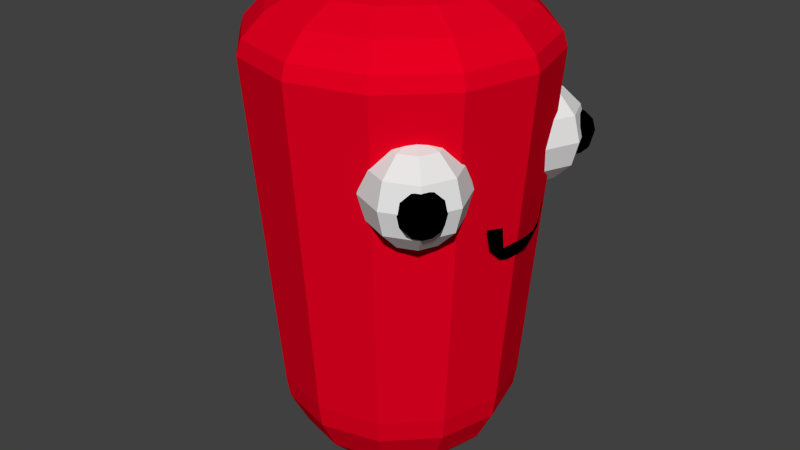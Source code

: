 # Source: Dude.blend  (saved by Blender 2.70.0; exported with 4.5.12 LTS)
import bpy
from mathutils import Matrix  # noqa: F401  (used for matrix-valued properties, if any)

bpy.ops.wm.read_factory_settings(use_empty=True)
scene = bpy.context.scene
scene.name = 'Scene'

# ---- collections
col_collection_1 = bpy.data.collections.new('Collection 1'); scene.collection.children.link(col_collection_1)

# ---- materials (node trees are filled in below, after node groups)
mat_pupil = bpy.data.materials.new('Pupil')
mat_pupil.alpha_threshold = 0.0
mat_pupil.use_transparent_shadow = False
mat_pupil.diffuse_color = (0.0, 0.0, 0.0, 1.0)
mat_pupil.roughness = 0.5
mat_pupil.line_color = (0.0, 0.0, 0.0, 1.0)
mat_eye = bpy.data.materials.new('Eye')
mat_eye.alpha_threshold = 0.0
mat_eye.use_transparent_shadow = False
mat_eye.roughness = 0.5
mat_eye.line_color = (0.0, 0.0, 0.0, 1.0)
mat_head = bpy.data.materials.new('Head')
mat_head.alpha_threshold = 0.0
mat_head.use_transparent_shadow = False
mat_head.diffuse_color = (0.8, 0.0, 0.01483, 1.0)
mat_head.roughness = 0.5
mat_head.line_color = (0.0, 0.0, 0.0, 1.0)

# ---- material node trees

# ---- world
world_world = bpy.data.worlds.new('World'); scene.world = world_world
world_world.color = (0.05088, 0.05088, 0.05088)
world_world.use_sun_shadow = False
world_world.sun_shadow_jitter_overblur = 0.0
world_world.cycles.sampling_method = 'MANUAL'
world_world.cycles.sample_map_resolution = 256

# ---- meshes
me_sphere_006 = bpy.data.meshes.new('Sphere.006')
me_sphere_006.from_pydata([(-1.336e-07, 1.0, -4.371e-08), (-1.932e-07, 0.866, -0.5), (-1.485e-07, 0.5, -0.866), (0.7071, 0.7071, -4.371e-08), (0.6124, 0.6124, -0.5), (0.3536, 0.3536, -0.866), (0.866, 1.244e-08, -0.5), (0.5, -2.462e-09, -0.866), (-1.51e-07, 0.0, -1.0), (0.7071, -0.7071, -4.371e-08), (0.6124, -0.6124, -0.5), (0.3536, -0.3536, -0.866), (-1.634e-07, -1.0, -4.371e-08), (-1.634e-07, -0.866, -0.5), (-1.485e-07, -0.5, -0.866)], [], [(2, 1, 4, 5), (1, 0, 3, 4), (5, 4, 6, 7), (7, 6, 10, 11), (11, 10, 13, 14), (10, 9, 12, 13), (8, 2, 5), (8, 5, 7), (8, 7, 11), (8, 11, 14)])
me_sphere_006.materials.append(mat_pupil)
me_sphere_006.use_remesh_preserve_volume = False
me_sphere_006.use_remesh_preserve_attributes = False
me_sphere_006.use_mirror_vertex_groups = False
me_sphere_006.update()
me_sphere_005 = bpy.data.meshes.new('Sphere.005')
me_sphere_005.from_pydata([(-0.5, 0.0, 0.866), (-0.866, 0.0, 0.5), (-1.0, 0.0, -4.371e-08), (-0.866, 0.0, -0.5), (-0.5, 0.0, -0.866), (-0.3536, 0.3536, 0.866), (-0.6124, 0.6124, 0.5), (-0.7071, 0.7071, -4.371e-08), (-0.6124, 0.6124, -0.5), (-0.3536, 0.3536, -0.866), (-1.336e-07, 0.5, 0.866), (-1.634e-07, 0.866, 0.5), (-1.336e-07, 1.0, -4.371e-08), (-1.932e-07, 0.866, -0.5), (-1.485e-07, 0.5, -0.866), (-2.578e-07, -1.068e-07, 1.0), (0.3536, 0.3536, 0.866), (0.6124, 0.6124, 0.5), (0.7071, 0.7071, -4.371e-08), (0.6124, 0.6124, -0.5), (0.3536, 0.3536, -0.866), (0.5, -4.717e-08, 0.866), (0.866, 4.224e-08, 0.5), (1.0, 1.244e-08, -4.371e-08), (0.866, 1.244e-08, -0.5), (0.5, -2.462e-09, -0.866), (-1.51e-07, 0.0, -1.0), (0.3536, -0.3536, 0.866), (0.6124, -0.6124, 0.5), (0.7071, -0.7071, -4.371e-08), (0.6124, -0.6124, -0.5), (0.3536, -0.3536, -0.866), (-1.932e-07, -0.5, 0.866), (-1.038e-07, -0.866, 0.5), (-1.634e-07, -1.0, -4.371e-08), (-1.634e-07, -0.866, -0.5), (-1.485e-07, -0.5, -0.866), (-0.3536, -0.3536, 0.866), (-0.6124, -0.6124, 0.5), (-0.7071, -0.7071, -4.371e-08), (-0.6124, -0.6124, -0.5), (-0.3536, -0.3536, -0.866)], [], [(4, 3, 8, 9), (3, 2, 7, 8), (2, 1, 6, 7), (1, 0, 5, 6), (9, 8, 13, 14), (8, 7, 12, 13), (7, 6, 11, 12), (6, 5, 10, 11), (14, 13, 19, 20), (13, 12, 18, 19), (12, 11, 17, 18), (11, 10, 16, 17), (20, 19, 24, 25), (19, 18, 23, 24), (18, 17, 22, 23), (17, 16, 21, 22), (25, 24, 30, 31), (24, 23, 29, 30), (23, 22, 28, 29), (22, 21, 27, 28), (31, 30, 35, 36), (30, 29, 34, 35), (29, 28, 33, 34), (28, 27, 32, 33), (36, 35, 40, 41), (35, 34, 39, 40), (34, 33, 38, 39), (33, 32, 37, 38), (26, 4, 9), (0, 15, 5), (26, 9, 14), (5, 15, 10), (26, 14, 20), (10, 15, 16), (26, 20, 25), (16, 15, 21), (26, 25, 31), (21, 15, 27), (26, 31, 36), (27, 15, 32), (26, 36, 41), (32, 15, 37), (26, 41, 4), (41, 40, 3, 4), (40, 39, 2, 3), (39, 38, 1, 2), (38, 37, 0, 1), (37, 15, 0)])
me_sphere_005.materials.append(mat_pupil)
me_sphere_005.use_remesh_preserve_volume = False
me_sphere_005.use_remesh_preserve_attributes = False
me_sphere_005.use_mirror_vertex_groups = False
me_sphere_005.update()
me_sphere_004 = bpy.data.meshes.new('Sphere.004')
me_sphere_004.from_pydata([(-0.5, 0.0, 0.866), (-0.866, 0.0, 0.5), (-1.0, 0.0, -4.371e-08), (-0.866, 0.0, -0.5), (-0.5, 0.0, -0.866), (-0.3536, 0.3536, 0.866), (-0.6124, 0.6124, 0.5), (-0.7071, 0.7071, -4.371e-08), (-0.6124, 0.6124, -0.5), (-0.3536, 0.3536, -0.866), (-1.336e-07, 0.5, 0.866), (-1.634e-07, 0.866, 0.5), (-1.336e-07, 1.0, -4.371e-08), (-1.932e-07, 0.866, -0.5), (-1.485e-07, 0.5, -0.866), (-2.578e-07, -1.068e-07, 1.0), (0.3536, 0.3536, 0.866), (0.6124, 0.6124, 0.5), (0.7071, 0.7071, -4.371e-08), (0.6124, 0.6124, -0.5), (0.3536, 0.3536, -0.866), (0.5, -4.717e-08, 0.866), (0.866, 4.224e-08, 0.5), (1.0, 1.244e-08, -4.371e-08), (0.866, 1.244e-08, -0.5), (0.5, -2.462e-09, -0.866), (-1.51e-07, 0.0, -1.0), (0.3536, -0.3536, 0.866), (0.6124, -0.6124, 0.5), (0.7071, -0.7071, -4.371e-08), (0.6124, -0.6124, -0.5), (0.3536, -0.3536, -0.866), (-1.932e-07, -0.5, 0.866), (-1.038e-07, -0.866, 0.5), (-1.634e-07, -1.0, -4.371e-08), (-1.634e-07, -0.866, -0.5), (-1.485e-07, -0.5, -0.866), (-0.3536, -0.3536, 0.866), (-0.6124, -0.6124, 0.5), (-0.7071, -0.7071, -4.371e-08), (-0.6124, -0.6124, -0.5), (-0.3536, -0.3536, -0.866)], [], [(4, 3, 8, 9), (3, 2, 7, 8), (2, 1, 6, 7), (1, 0, 5, 6), (9, 8, 13, 14), (8, 7, 12, 13), (7, 6, 11, 12), (6, 5, 10, 11), (14, 13, 19, 20), (13, 12, 18, 19), (12, 11, 17, 18), (11, 10, 16, 17), (20, 19, 24, 25), (19, 18, 23, 24), (18, 17, 22, 23), (17, 16, 21, 22), (25, 24, 30, 31), (24, 23, 29, 30), (23, 22, 28, 29), (22, 21, 27, 28), (31, 30, 35, 36), (30, 29, 34, 35), (29, 28, 33, 34), (28, 27, 32, 33), (36, 35, 40, 41), (35, 34, 39, 40), (34, 33, 38, 39), (33, 32, 37, 38), (26, 4, 9), (0, 15, 5), (26, 9, 14), (5, 15, 10), (26, 14, 20), (10, 15, 16), (26, 20, 25), (16, 15, 21), (26, 25, 31), (21, 15, 27), (26, 31, 36), (27, 15, 32), (26, 36, 41), (32, 15, 37), (26, 41, 4), (41, 40, 3, 4), (40, 39, 2, 3), (39, 38, 1, 2), (38, 37, 0, 1), (37, 15, 0)])
me_sphere_004.materials.append(mat_pupil)
me_sphere_004.use_remesh_preserve_volume = False
me_sphere_004.use_remesh_preserve_attributes = False
me_sphere_004.use_mirror_vertex_groups = False
me_sphere_004.update()
me_sphere_003 = bpy.data.meshes.new('Sphere.003')
me_sphere_003.from_pydata([(-0.5, 0.0, 0.866), (-0.866, 0.0, 0.5), (-1.0, 0.0, -4.371e-08), (-0.866, 0.0, -0.5), (-0.5, 0.0, -0.866), (-0.3536, 0.3536, 0.866), (-0.6124, 0.6124, 0.5), (-0.7071, 0.7071, -4.371e-08), (-0.6124, 0.6124, -0.5), (-0.3536, 0.3536, -0.866), (-1.336e-07, 0.5, 0.866), (-1.634e-07, 0.866, 0.5), (-1.336e-07, 1.0, -4.371e-08), (-1.932e-07, 0.866, -0.5), (-1.485e-07, 0.5, -0.866), (-2.578e-07, -1.068e-07, 1.0), (0.3536, 0.3536, 0.866), (0.6124, 0.6124, 0.5), (0.7071, 0.7071, -4.371e-08), (0.6124, 0.6124, -0.5), (0.3536, 0.3536, -0.866), (0.5, -4.717e-08, 0.866), (0.866, 4.224e-08, 0.5), (1.0, 1.244e-08, -4.371e-08), (0.866, 1.244e-08, -0.5), (0.5, -2.462e-09, -0.866), (-1.51e-07, 0.0, -1.0), (0.3536, -0.3536, 0.866), (0.6124, -0.6124, 0.5), (0.7071, -0.7071, -4.371e-08), (0.6124, -0.6124, -0.5), (0.3536, -0.3536, -0.866), (-1.932e-07, -0.5, 0.866), (-1.038e-07, -0.866, 0.5), (-1.634e-07, -1.0, -4.371e-08), (-1.634e-07, -0.866, -0.5), (-1.485e-07, -0.5, -0.866), (-0.3536, -0.3536, 0.866), (-0.6124, -0.6124, 0.5), (-0.7071, -0.7071, -4.371e-08), (-0.6124, -0.6124, -0.5), (-0.3536, -0.3536, -0.866)], [], [(4, 3, 8, 9), (3, 2, 7, 8), (2, 1, 6, 7), (1, 0, 5, 6), (9, 8, 13, 14), (8, 7, 12, 13), (7, 6, 11, 12), (6, 5, 10, 11), (14, 13, 19, 20), (13, 12, 18, 19), (12, 11, 17, 18), (11, 10, 16, 17), (20, 19, 24, 25), (19, 18, 23, 24), (18, 17, 22, 23), (17, 16, 21, 22), (25, 24, 30, 31), (24, 23, 29, 30), (23, 22, 28, 29), (22, 21, 27, 28), (31, 30, 35, 36), (30, 29, 34, 35), (29, 28, 33, 34), (28, 27, 32, 33), (36, 35, 40, 41), (35, 34, 39, 40), (34, 33, 38, 39), (33, 32, 37, 38), (26, 4, 9), (0, 15, 5), (26, 9, 14), (5, 15, 10), (26, 14, 20), (10, 15, 16), (26, 20, 25), (16, 15, 21), (26, 25, 31), (21, 15, 27), (26, 31, 36), (27, 15, 32), (26, 36, 41), (32, 15, 37), (26, 41, 4), (41, 40, 3, 4), (40, 39, 2, 3), (39, 38, 1, 2), (38, 37, 0, 1), (37, 15, 0)])
me_sphere_003.materials.append(mat_eye)
me_sphere_003.use_remesh_preserve_volume = False
me_sphere_003.use_remesh_preserve_attributes = False
me_sphere_003.use_mirror_vertex_groups = False
me_sphere_003.update()
me_sphere_001 = bpy.data.meshes.new('Sphere.001')
me_sphere_001.from_pydata([(-0.5, 0.0, 0.866), (-0.866, 0.0, 0.5), (-1.0, 0.0, -4.371e-08), (-0.866, 0.0, -0.5), (-0.5, 0.0, -0.866), (-0.3536, 0.3536, 0.866), (-0.6124, 0.6124, 0.5), (-0.7071, 0.7071, -4.371e-08), (-0.6124, 0.6124, -0.5), (-0.3536, 0.3536, -0.866), (-1.336e-07, 0.5, 0.866), (-1.634e-07, 0.866, 0.5), (-1.336e-07, 1.0, -4.371e-08), (-1.932e-07, 0.866, -0.5), (-1.485e-07, 0.5, -0.866), (-2.578e-07, -1.068e-07, 1.0), (0.3536, 0.3536, 0.866), (0.6124, 0.6124, 0.5), (0.7071, 0.7071, -4.371e-08), (0.6124, 0.6124, -0.5), (0.3536, 0.3536, -0.866), (0.5, -4.717e-08, 0.866), (0.866, 4.224e-08, 0.5), (1.0, 1.244e-08, -4.371e-08), (0.866, 1.244e-08, -0.5), (0.5, -2.462e-09, -0.866), (-1.51e-07, 0.0, -1.0), (0.3536, -0.3536, 0.866), (0.6124, -0.6124, 0.5), (0.7071, -0.7071, -4.371e-08), (0.6124, -0.6124, -0.5), (0.3536, -0.3536, -0.866), (-1.932e-07, -0.5, 0.866), (-1.038e-07, -0.866, 0.5), (-1.634e-07, -1.0, -4.371e-08), (-1.634e-07, -0.866, -0.5), (-1.485e-07, -0.5, -0.866), (-0.3536, -0.3536, 0.866), (-0.6124, -0.6124, 0.5), (-0.7071, -0.7071, -4.371e-08), (-0.6124, -0.6124, -0.5), (-0.3536, -0.3536, -0.866)], [], [(4, 3, 8, 9), (3, 2, 7, 8), (2, 1, 6, 7), (1, 0, 5, 6), (9, 8, 13, 14), (8, 7, 12, 13), (7, 6, 11, 12), (6, 5, 10, 11), (14, 13, 19, 20), (13, 12, 18, 19), (12, 11, 17, 18), (11, 10, 16, 17), (20, 19, 24, 25), (19, 18, 23, 24), (18, 17, 22, 23), (17, 16, 21, 22), (25, 24, 30, 31), (24, 23, 29, 30), (23, 22, 28, 29), (22, 21, 27, 28), (31, 30, 35, 36), (30, 29, 34, 35), (29, 28, 33, 34), (28, 27, 32, 33), (36, 35, 40, 41), (35, 34, 39, 40), (34, 33, 38, 39), (33, 32, 37, 38), (26, 4, 9), (0, 15, 5), (26, 9, 14), (5, 15, 10), (26, 14, 20), (10, 15, 16), (26, 20, 25), (16, 15, 21), (26, 25, 31), (21, 15, 27), (26, 31, 36), (27, 15, 32), (26, 36, 41), (32, 15, 37), (26, 41, 4), (41, 40, 3, 4), (40, 39, 2, 3), (39, 38, 1, 2), (38, 37, 0, 1), (37, 15, 0)])
me_sphere_001.materials.append(mat_eye)
me_sphere_001.use_remesh_preserve_volume = False
me_sphere_001.use_remesh_preserve_attributes = False
me_sphere_001.use_mirror_vertex_groups = False
me_sphere_001.update()
me_sphere = bpy.data.meshes.new('Sphere')
me_sphere.from_pydata([(-0.309, 0.0, 2.441), (-0.5878, 0.0, 2.367), (-0.809, 0.0, 2.253), (-0.9511, 0.0, 2.108), (-0.7728, 2.565e-09, -0.3566), (-0.6574, 2.565e-09, -0.5831), (-0.4776, 2.565e-09, -0.7629), (-0.2511, 2.565e-09, -0.8783), (-0.2676, 0.1545, 2.441), (-0.509, 0.2939, 2.367), (-0.7006, 0.4045, 2.253), (-0.8236, 0.4755, 2.108), (-0.6692, 0.3864, -0.3566), (-0.5693, 0.3287, -0.5831), (-0.4136, 0.2388, -0.7629), (-0.2174, 0.1255, -0.8783), (-0.1545, 0.2676, 2.441), (-0.2939, 0.509, 2.367), (-0.4045, 0.7006, 2.253), (-0.4755, 0.8236, 2.108), (-0.3864, 0.6692, -0.3566), (-0.3287, 0.5693, -0.5831), (-0.2388, 0.4136, -0.7629), (-0.1255, 0.2174, -0.8783), (3.268e-07, 0.309, 2.441), (3.119e-07, 0.5878, 2.367), (3.715e-07, 0.809, 2.253), (3.715e-07, 0.9511, 2.108), (3.649e-07, 0.7728, -0.3566), (3.649e-07, 0.6574, -0.5831), (3.406e-07, 0.4776, -0.7629), (3.285e-07, 0.2511, -0.8783), (0.1545, 0.2676, 2.441), (0.2939, 0.509, 2.367), (0.4045, 0.7006, 2.253), (0.4755, 0.8236, 2.108), (0.3864, 0.6692, -0.3566), (0.3287, 0.5693, -0.5831), (0.2388, 0.4136, -0.7629), (0.1255, 0.2174, -0.8783), (0.2676, 0.1545, 2.441), (0.509, 0.2939, 2.367), (0.7006, 0.4045, 2.253), (0.8236, 0.4755, 2.108), (0.6692, 0.3864, -0.3566), (0.5693, 0.3287, -0.5831), (0.4136, 0.2388, -0.7629), (0.2174, 0.1255, -0.8783), (0.309, 1.391e-08, 2.441), (0.5878, -1.589e-08, 2.367), (0.809, -7.55e-08, 2.253), (0.9511, -1.589e-08, 2.108), (0.7728, -1.035e-08, -0.3566), (0.6574, -5.878e-08, -0.5831), (0.4776, -3.456e-08, -0.7629), (0.2511, 1.387e-08, -0.8783), (0.2676, -0.1545, 2.441), (0.509, -0.2939, 2.367), (0.7006, -0.4045, 2.253), (0.8236, -0.4755, 2.108), (0.6692, -0.3864, -0.3566), (0.5693, -0.3287, -0.5831), (0.4136, -0.2388, -0.7629), (0.2174, -0.1255, -0.8783), (0.1545, -0.2676, 2.441), (0.2939, -0.509, 2.367), (0.4045, -0.7006, 2.253), (0.4755, -0.8236, 2.108), (0.3864, -0.6692, -0.3566), (0.3287, -0.5693, -0.5831), (0.2388, -0.4136, -0.7629), (0.1255, -0.2174, -0.8783), (3.278e-07, 2.565e-09, -0.918), (3.119e-07, -0.309, 2.441), (3.119e-07, -0.5878, 2.367), (2.225e-07, -0.809, 2.253), (3.119e-07, -0.9511, 2.108), (3.164e-07, -0.7728, -0.3566), (2.438e-07, -0.6574, -0.5831), (2.922e-07, -0.4776, -0.7629), (3.285e-07, -0.2511, -0.8783), (1.629e-07, -2.822e-07, 2.466), (-0.1545, -0.2676, 2.441), (-0.2939, -0.509, 2.367), (-0.4045, -0.7006, 2.253), (-0.4755, -0.8236, 2.108), (-0.3864, -0.6692, -0.3566), (-0.3287, -0.5693, -0.5831), (-0.2388, -0.4136, -0.7629), (-0.1255, -0.2174, -0.8783), (-0.2676, -0.1545, 2.441), (-0.509, -0.2939, 2.367), (-0.7006, -0.4045, 2.253), (-0.8236, -0.4755, 2.108), (-0.6692, -0.3864, -0.3566), (-0.5693, -0.3287, -0.5831), (-0.4136, -0.2388, -0.7629), (-0.2174, -0.1255, -0.8783), (-0.9809, 0.0, 2.011), (-0.797, 2.565e-09, -0.2035), (-0.6902, 0.3985, -0.2035), (-0.8495, 0.4904, 2.011), (-0.3985, 0.6902, -0.2035), (-0.4904, 0.8495, 2.011), (3.501e-07, 0.797, -0.2035), (3.533e-07, 0.9809, 2.011), (0.3985, 0.6902, -0.2035), (0.4904, 0.8495, 2.011), (0.6902, 0.3985, -0.2035), (0.8495, 0.4904, 2.011), (0.797, -3.987e-08, -0.2035), (0.9809, -5.223e-08, 2.011), (0.6902, -0.3985, -0.2035), (0.8495, -0.4904, 2.011), (0.3985, -0.6902, -0.2035), (0.4904, -0.8495, 2.011), (3.017e-07, -0.797, -0.2035), (2.937e-07, -0.9809, 2.011), (-0.3985, -0.6902, -0.2035), (-0.4904, -0.8495, 2.011), (-0.6902, -0.3985, -0.2035), (-0.8495, -0.4904, 2.011)], [], [(7, 6, 14, 15), (6, 5, 13, 14), (5, 4, 12, 13), (121, 93, 3, 98), (94, 120, 99, 4), (3, 2, 10, 11), (2, 1, 9, 10), (1, 0, 8, 9), (15, 14, 22, 23), (14, 13, 21, 22), (13, 12, 20, 21), (103, 19, 27, 105), (12, 100, 102, 20), (11, 10, 18, 19), (10, 9, 17, 18), (9, 8, 16, 17), (23, 22, 30, 31), (22, 21, 29, 30), (21, 20, 28, 29), (105, 27, 35, 107), (20, 102, 104, 28), (19, 18, 26, 27), (18, 17, 25, 26), (17, 16, 24, 25), (31, 30, 38, 39), (30, 29, 37, 38), (29, 28, 36, 37), (107, 35, 43, 109), (28, 104, 106, 36), (27, 26, 34, 35), (26, 25, 33, 34), (25, 24, 32, 33), (39, 38, 46, 47), (38, 37, 45, 46), (37, 36, 44, 45), (109, 43, 51, 111), (36, 106, 108, 44), (35, 34, 42, 43), (34, 33, 41, 42), (33, 32, 40, 41), (47, 46, 54, 55), (46, 45, 53, 54), (45, 44, 52, 53), (111, 51, 59, 113), (44, 108, 110, 52), (43, 42, 50, 51), (42, 41, 49, 50), (41, 40, 48, 49), (55, 54, 62, 63), (54, 53, 61, 62), (53, 52, 60, 61), (113, 59, 67, 115), (52, 110, 112, 60), (51, 50, 58, 59), (50, 49, 57, 58), (49, 48, 56, 57), (63, 62, 70, 71), (62, 61, 69, 70), (61, 60, 68, 69), (115, 67, 76, 117), (60, 112, 114, 68), (59, 58, 66, 67), (58, 57, 65, 66), (57, 56, 64, 65), (71, 70, 79, 80), (70, 69, 78, 79), (69, 68, 77, 78), (117, 76, 85, 119), (68, 114, 116, 77), (67, 66, 75, 76), (66, 65, 74, 75), (65, 64, 73, 74), (80, 79, 88, 89), (79, 78, 87, 88), (78, 77, 86, 87), (119, 85, 93, 121), (77, 116, 118, 86), (76, 75, 84, 85), (75, 74, 83, 84), (74, 73, 82, 83), (89, 88, 96, 97), (88, 87, 95, 96), (87, 86, 94, 95), (86, 118, 120, 94), (85, 84, 92, 93), (84, 83, 91, 92), (83, 82, 90, 91), (72, 7, 15), (0, 81, 8), (72, 15, 23), (8, 81, 16), (72, 23, 31), (16, 81, 24), (72, 31, 39), (24, 81, 32), (72, 39, 47), (32, 81, 40), (72, 47, 55), (40, 81, 48), (72, 55, 63), (48, 81, 56), (72, 63, 71), (56, 81, 64), (72, 71, 80), (64, 81, 73), (72, 80, 89), (73, 81, 82), (72, 89, 97), (82, 81, 90), (72, 97, 7), (97, 96, 6, 7), (96, 95, 5, 6), (95, 94, 4, 5), (4, 99, 100, 12), (101, 11, 19, 103), (93, 92, 2, 3), (92, 91, 1, 2), (91, 90, 0, 1), (90, 81, 0), (98, 101, 100, 99), (101, 103, 102, 100), (103, 105, 104, 102), (105, 107, 106, 104), (107, 109, 108, 106), (109, 111, 110, 108), (111, 113, 112, 110), (113, 115, 114, 112), (115, 117, 116, 114), (117, 119, 118, 116), (119, 121, 120, 118), (121, 98, 99, 120), (98, 3, 11, 101)])
me_sphere.materials.append(mat_head)
me_sphere.use_remesh_preserve_volume = False
me_sphere.use_remesh_preserve_attributes = False
me_sphere.use_mirror_vertex_groups = False
me_sphere.update()

# ---- objects
ob_sphere_005 = bpy.data.objects.new('Sphere.005', me_sphere_006)
ob_sphere_004 = bpy.data.objects.new('Sphere.004', me_sphere_005)
ob_sphere_003 = bpy.data.objects.new('Sphere.003', me_sphere_004)
ob_sphere_002 = bpy.data.objects.new('Sphere.002', me_sphere_003)
ob_sphere_001 = bpy.data.objects.new('Sphere.001', me_sphere_001)
ob_sphere = bpy.data.objects.new('Sphere', me_sphere)

# ---- transforms, parenting, visibility, modifiers, constraints
ob_sphere_005.location = (0.8705, 0.003887, 1.134)
ob_sphere_005.scale = (0.07083, 0.2838, 0.2838)
ob_sphere_005.lineart.crease_threshold = 0.0
ob_sphere_004.location = (0.7836, 0.7129, 1.405)
ob_sphere_004.scale = (0.1494, 0.1494, 0.1494)
ob_sphere_004.lineart.crease_threshold = 0.0
ob_sphere_003.location = (0.7836, -0.7634, 1.405)
ob_sphere_003.scale = (0.1494, 0.1494, 0.1494)
ob_sphere_003.lineart.crease_threshold = 0.0
ob_sphere_002.location = (0.6141, 0.5554, 1.417)
ob_sphere_002.scale = (0.3222, 0.3222, 0.3222)
ob_sphere_002.lineart.crease_threshold = 0.0
ob_sphere_001.location = (0.6141, -0.6046, 1.417)
ob_sphere_001.scale = (0.3222, 0.3222, 0.3222)
ob_sphere_001.lineart.crease_threshold = 0.0
ob_sphere.location = (0.0, 0.0, 0.0)
ob_sphere.lineart.crease_threshold = 0.0

# ---- collection membership
col_collection_1.objects.link(ob_sphere_005)
col_collection_1.objects.link(ob_sphere_004)
col_collection_1.objects.link(ob_sphere_003)
col_collection_1.objects.link(ob_sphere_002)
col_collection_1.objects.link(ob_sphere_001)
col_collection_1.objects.link(ob_sphere)

# ---- scene / render settings (as saved in the file)
scene.frame_start = 1; scene.frame_end = 250; scene.frame_set(1)
scene.render.engine = 'BLENDER_EEVEE_NEXT'
scene.render.resolution_percentage = 50
scene.render.dither_intensity = 0.0
scene.cycles.use_denoising = False
scene.cycles.samples = 10
scene.cycles.sampling_pattern = 'TABULATED_SOBOL'
scene.cycles.light_sampling_threshold = 0.0
scene.cycles.use_adaptive_sampling = False
scene.cycles.use_light_tree = False
scene.cycles.blur_glossy = 0.0
scene.cycles.volume_bounces = 1
scene.cycles.pixel_filter_type = 'GAUSSIAN'
scene.cycles.sample_clamp_indirect = 0.0
scene.view_settings.view_transform = 'Standard'
bpy.context.view_layer.update()

# ---- added for rendering (the .blend has no active camera and no usable light): camera, sun
cam_auto = bpy.data.cameras.new('AutoCamera')
cam_auto.lens = 50.0
cam_auto.sensor_width = 36.0
cam_auto.clip_end = 1000.0
ob_auto_camera = bpy.data.objects.new('AutoCamera', cam_auto)
scene.collection.objects.link(ob_auto_camera)
ob_auto_camera.location = (4.04877, -4.85852, 4.01302)
ob_auto_camera.rotation_euler = (1.09748, -7.21219e-08, 0.694738)
scene.camera = ob_auto_camera
light_auto_sun = bpy.data.lights.new('AutoSun', 'SUN')
light_auto_sun.energy = 3.0
light_auto_sun.angle = 0.0523599
ob_auto_sun = bpy.data.objects.new('AutoSun', light_auto_sun)
scene.collection.objects.link(ob_auto_sun)
ob_auto_sun.rotation_euler = (0.872665, 0.174533, 0.523599)
bpy.context.view_layer.update()
